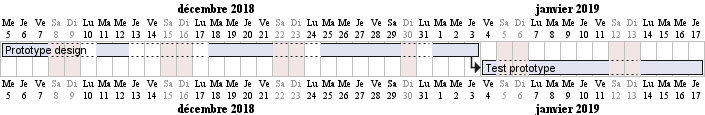

The diagram above was rendered by PlantUML. Its source (embedded in the PNG):
@startgantt
Language fr
Project starts the 5th of december 2018
saturday are closed
sunday are closed
2018/12/29 is opened
[Prototype design] lasts 17 days
[Prototype design] pauses on 2018/12/13
[Prototype design] pauses on 2018/12/14
[Prototype design] pauses on monday
[Test prototype] starts at [Prototype design]'s end and lasts 2 weeks
@endgantt